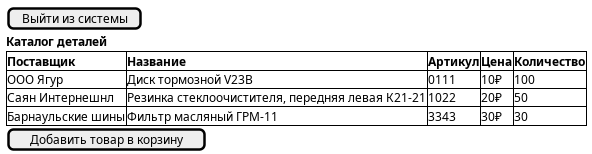

The diagram above was rendered by PlantUML. Its source (embedded in the PNG):
@startsalt Список товаров
{
    [Выйти из системы]
    <b>Каталог деталей
    {# <b>Поставщик | <b>Название | <b>Артикул| <b>Цена| <b>Количество
    ООО Ягур | Диск тормозной V23B  | 0111  | 10₽ | 100 
    Саян Интернешнл  |  Резинка стеклоочистителя, передняя левая К21-21 | 1022 | 20₽ | 50  
    Барнаульские шины | Фильтр масляный ГРМ-11 | 3343 | 30₽ | 30
    }
    [Добавить товар в корзину]
    
}
@endsalt